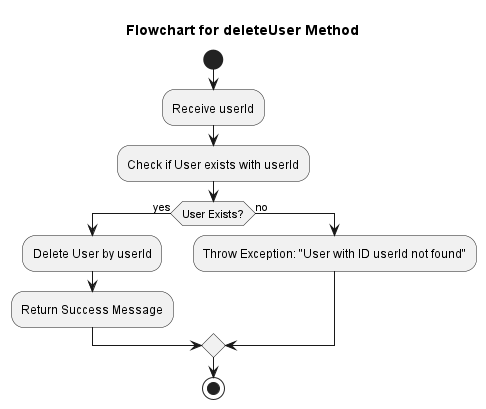

The diagram above was rendered by PlantUML. Its source (embedded in the PNG):
@startuml
title Flowchart for deleteUser Method

start
:Receive userId;
:Check if User exists with userId;
if (User Exists?) then (yes)
  :Delete User by userId;
  :Return Success Message;
else (no)
  :Throw Exception: "User with ID userId not found";
endif

stop
@enduml